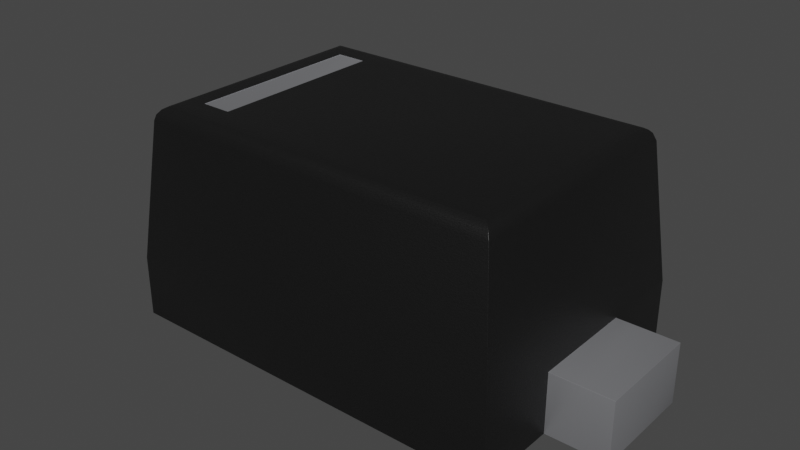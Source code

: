 # Source: SOD-523_NP.blend  (saved by Blender 3.2.14; exported with 4.5.12 LTS)
import bpy
from mathutils import Matrix  # noqa: F401  (used for matrix-valued properties, if any)

bpy.ops.wm.read_factory_settings(use_empty=True)
scene = bpy.context.scene
scene.name = 'Scene'

# ---- collections
col_collection = bpy.data.collections.new('Collection'); scene.collection.children.link(col_collection)

# ---- materials (node trees are filled in below, after node groups)
mat_plastic_chip = bpy.data.materials.new('plastic_chip')
mat_plastic_chip.use_transparent_shadow = False
mat_plastic_chip.preview_render_type = 'CUBE'
mat_metal_pins_001 = bpy.data.materials.new('metal_pins.001')
mat_metal_pins_001.use_transparent_shadow = False
mat_metal_pins_001.preview_render_type = 'CUBE'

# ---- node groups
ng_auto_smooth = bpy.data.node_groups.new('Auto Smooth', 'GeometryNodeTree')
_s = ng_auto_smooth.interface.new_socket(name='Geometry', in_out='OUTPUT', socket_type='NodeSocketGeometry')
_s = ng_auto_smooth.interface.new_socket(name='Geometry', in_out='INPUT', socket_type='NodeSocketGeometry')
_s = ng_auto_smooth.interface.new_socket(name='Angle', in_out='INPUT', socket_type='NodeSocketFloat')
_s.subtype = 'ANGLE'
_s.min_value = 0.0
_s.max_value = 3.142
ng_auto_smooth.is_modifier = True
_N = ng_auto_smooth.nodes; _L = ng_auto_smooth.links
n0 = _N.new('NodeGroupOutput'); n0.name = 'Group Output'; n0.location = (480, -100)
n1 = _N.new('NodeGroupInput'); n1.name = 'Group Input'; n1.location = (-420, -300)
n2 = _N.new('NodeGroupInput'); n2.name = 'Group Input.001'; n2.location = (-60, -100)
n3 = _N.new('GeometryNodeSetShadeSmooth'); n3.name = 'Set Shade Smooth'; n3.location = (120, -100)
n3.domain = 'EDGE'
n4 = _N.new('GeometryNodeSetShadeSmooth'); n4.name = 'Set Shade Smooth.001'; n4.location = (300, -100)
n5 = _N.new('GeometryNodeInputMeshEdgeAngle'); n5.name = 'Edge Angle'; n5.location = (-420, -220)
n6 = _N.new('GeometryNodeInputEdgeSmooth'); n6.name = 'Is Edge Smooth'; n6.location = (-60, -160)
n7 = _N.new('GeometryNodeInputShadeSmooth'); n7.name = 'Is Face Smooth'; n7.location = (-240, -340)
n8 = _N.new('FunctionNodeBooleanMath'); n8.name = 'Boolean Math'; n8.location = (-60, -220)
n9 = _N.new('FunctionNodeCompare'); n9.name = 'Compare'; n9.location = (-240, -180)
n9.operation = 'LESS_EQUAL'
_L.new(n5.outputs[0], n9.inputs[0])
_L.new(n4.outputs[0], n0.inputs[0])
_L.new(n1.outputs[1], n9.inputs[1])
_L.new(n9.outputs[0], n8.inputs[0])
_L.new(n7.outputs[0], n8.inputs[1])
_L.new(n2.outputs[0], n3.inputs[0])
_L.new(n6.outputs[0], n3.inputs[1])
_L.new(n3.outputs[0], n4.inputs[0])
_L.new(n8.outputs[0], n3.inputs[2])
n0.is_active_output = True

# ---- material node trees
mat_plastic_chip.use_nodes = True; mat_plastic_chip.node_tree.nodes.clear()
_N = mat_plastic_chip.node_tree.nodes; _L = mat_plastic_chip.node_tree.links
n0 = _N.new('ShaderNodeBsdfPrincipled'); n0.name = 'Principled BSDF'; n0.location = (10, 300)
n0.distribution = 'GGX'
n0.subsurface_method = 'BURLEY'
n0.inputs[0].default_value = (0.009312, 0.009312, 0.009312, 1.0)
n0.inputs[1].default_value = 0.1372
n0.inputs[2].default_value = 0.3706
n0.inputs[3].default_value = 1.45
n0.inputs[27].default_value = (0.0, 0.0, 0.0, 1.0)
n0.inputs[28].default_value = 1.0
n1 = _N.new('ShaderNodeOutputMaterial'); n1.name = 'Material Output'; n1.location = (300, 300)
n2 = _N.new('ShaderNodeTexNoise'); n2.name = 'Noise Texture'; n2.location = (-893, 54)
n2.inputs[2].default_value = 200.0
n2.inputs[3].default_value = 3.6
n2.inputs[4].default_value = 0.8375
n3 = _N.new('ShaderNodeBump'); n3.name = 'Bump'; n3.location = (-604, -53)
n3.inputs[0].default_value = 0.08
n3.inputs[1].default_value = 1.0
n3.inputs[2].default_value = 1.0
_L.new(n0.outputs[0], n1.inputs[0])
_L.new(n2.outputs[0], n3.inputs[3])
_L.new(n3.outputs[0], n0.inputs[5])
n1.is_active_output = True
mat_metal_pins_001.use_nodes = True; mat_metal_pins_001.node_tree.nodes.clear()
_N = mat_metal_pins_001.node_tree.nodes; _L = mat_metal_pins_001.node_tree.links
n0 = _N.new('ShaderNodeMapping'); n0.name = 'Mapping'; n0.location = (-1447, -91)
n0.inputs[3].default_value = (4.8, 1.2, 1.1)
n1 = _N.new('ShaderNodeBsdfPrincipled'); n1.name = 'Principled BSDF'; n1.location = (-560, 254)
n1.distribution = 'GGX'
n1.subsurface_method = 'BURLEY'
n1.inputs[1].default_value = 0.7818
n1.inputs[2].default_value = 0.2886
n1.inputs[3].default_value = 1.45
n1.inputs[13].default_value = 0.0
n1.inputs[27].default_value = (0.0, 0.0, 0.0, 1.0)
n1.inputs[28].default_value = 1.0
n2 = _N.new('ShaderNodeOutputMaterial'); n2.name = 'Material Output.002'; n2.location = (-205, 253)
n2.width = 213
n3 = _N.new('ShaderNodeTexNoise'); n3.name = 'Noise Texture.002'; n3.location = (-1228, -73)
n3.inputs[2].default_value = 0.1
n3.inputs[3].default_value = 7.0
n3.inputs[4].default_value = 0.6
n3.inputs[8].default_value = 0.4
n4 = _N.new('ShaderNodeTexCoord'); n4.name = 'Texture Coordinate'; n4.location = (-1636, -116)
n5 = _N.new('ShaderNodeMix'); n5.name = 'Mix.001'; n5.location = (-921, 45)
n5.data_type = 'RGBA'
n5.inputs[6].default_value = (0.9398, 0.9547, 1.0, 1.0)
n5.inputs[7].default_value = (0.13, 0.1259, 0.1359, 1.0)
n6 = _N.new('ShaderNodeBump'); n6.name = 'Bump.001'; n6.location = (-1001, -227)
n6.inputs[0].default_value = 0.05
n6.inputs[1].default_value = 0.01
n6.inputs[2].default_value = 1.0
_L.new(n1.outputs[0], n2.inputs[0])
_L.new(n3.outputs[0], n6.inputs[3])
_L.new(n0.outputs[0], n3.inputs[0])
_L.new(n3.outputs[0], n5.inputs[0])
_L.new(n4.outputs[3], n0.inputs[0])
_L.new(n5.outputs[2], n1.inputs[0])
_L.new(n6.outputs[0], n1.inputs[5])
n2.is_active_output = True

# ---- world
world_world = bpy.data.worlds.new('World'); scene.world = world_world
world_world.use_nodes = True; world_world.node_tree.nodes.clear()
_N = world_world.node_tree.nodes; _L = world_world.node_tree.links
n0 = _N.new('ShaderNodeOutputWorld'); n0.name = 'World Output'; n0.location = (300, 300)
n1 = _N.new('ShaderNodeBackground'); n1.name = 'Background'; n1.location = (10, 300)
n1.inputs[0].default_value = (0.05088, 0.05088, 0.05088, 1.0)
_L.new(n1.outputs[0], n0.inputs[0])
n0.is_active_output = True
world_world.color = (0.05088, 0.05088, 0.05088)
world_world.use_sun_shadow = False
world_world.sun_shadow_jitter_overblur = 0.0

# ---- meshes
me_shape_9_indexedfaceset_001 = bpy.data.meshes.new('SHAPE_9_IndexedFaceSet.001')
me_shape_9_indexedfaceset_001.from_pydata([(-0.2371, 0.1583, 0.258), (-0.2559, 0.0689, 0.0), (-0.2559, 0.0689, 0.07874), (0.2559, 0.1772, 0.0), (-0.2559, 0.1772, 0.0), (0.2559, 0.1772, 0.07874), (-0.2559, -0.1772, 0.0), (-0.2559, -0.1772, 0.07874), (0.2175, -0.1388, 0.2756), (-0.2175, 0.1388, 0.2756), (-0.2175, -0.1388, 0.2756), (-0.1969, 0.1152, 0.2756), (0.2559, -0.0689, 0.0), (-0.2559, -0.0689, 0.0), (0.2559, -0.1772, 0.0), (-0.2371, -0.1583, 0.258), (-0.2559, 0.1772, 0.07874), (-0.2559, -0.0689, 0.07874), (0.2371, 0.1583, 0.258), (0.2559, -0.1772, 0.07874), (-0.2302, -0.1515, 0.2709), (-0.2241, -0.1453, 0.2745), (0.2296, -0.1508, 0.2715), (0.2249, -0.1461, 0.2742), (0.2334, -0.1546, 0.2675), (0.2371, -0.1583, 0.258), (0.2296, 0.1508, 0.2715), (-0.2349, -0.1562, 0.2651), (-0.2349, 0.1562, 0.2651), (0.2175, 0.1388, 0.2756), (0.2249, 0.1461, 0.2742), (0.2334, 0.1546, 0.2675), (-0.2302, 0.1515, 0.2709), (-0.2241, 0.1453, 0.2745), (-0.1969, -0.1152, 0.2756), (-0.1575, -0.1152, 0.2752), (-0.1575, -0.1152, 0.2756), (-0.1575, 0.1152, 0.2756), (-0.1969, 0.1152, 0.2752), (-0.1575, 0.1152, 0.2752), (-0.1969, -0.1152, 0.2752), (0.3346, 0.0689, 0.0), (0.3346, 0.0689, 0.07874), (0.2559, 0.0689, 0.0), (0.3346, -0.0689, 0.0), (0.2559, -0.0689, 0.07874), (0.3346, -0.0689, 0.07874), (0.2559, 0.0689, 0.07874), (-0.3346, 0.0689, 0.07874), (-0.3346, 0.0689, 0.0), (-0.3346, -0.0689, 0.07874), (-0.3346, -0.0689, 0.0)], [], [(5, 0, 16), (5, 18, 0), (16, 2, 1), (4, 16, 1), (19, 12, 14), (19, 45, 12), (47, 5, 3), (47, 3, 43), (5, 4, 3), (5, 16, 4), (13, 7, 6), (13, 17, 7), (19, 14, 6), (19, 6, 7), (36, 10, 34), (9, 11, 34), (9, 34, 10), (37, 11, 9), (8, 10, 36), (29, 36, 37), (29, 8, 36), (29, 37, 9), (1, 49, 51), (1, 51, 13), (12, 13, 6), (12, 6, 14), (43, 1, 13), (43, 13, 12), (41, 12, 44), (41, 43, 12), (3, 4, 1), (3, 1, 43), (17, 15, 7), (2, 0, 15), (2, 15, 17), (16, 0, 2), (47, 18, 5), (45, 25, 18), (45, 18, 47), (19, 25, 45), (7, 25, 19), (7, 15, 25), (8, 21, 10), (23, 20, 21), (23, 21, 8), (22, 20, 23), (24, 27, 20), (24, 20, 22), (25, 15, 27), (25, 27, 24), (29, 23, 8), (30, 22, 23), (30, 23, 29), (26, 24, 22), (26, 22, 30), (31, 24, 26), (18, 25, 24), (18, 24, 31), (21, 9, 10), (21, 33, 9), (20, 28, 32), (20, 32, 33), (20, 33, 21), (27, 0, 28), (27, 28, 20), (15, 0, 27), (33, 30, 29), (33, 29, 9), (32, 26, 30), (32, 31, 26), (32, 30, 33), (28, 18, 31), (28, 31, 32), (0, 18, 28), (37, 36, 35), (37, 35, 39), (36, 34, 40), (36, 40, 35), (34, 11, 38), (34, 38, 40), (37, 39, 38), (37, 38, 11), (39, 40, 38), (39, 35, 40), (42, 44, 46), (42, 41, 44), (42, 47, 43), (42, 43, 41), (45, 46, 44), (45, 44, 12), (47, 46, 45), (47, 42, 46), (49, 48, 50), (49, 50, 51), (17, 51, 50), (17, 13, 51), (1, 2, 48), (1, 48, 49), (48, 2, 17), (48, 17, 50)])
me_shape_9_indexedfaceset_001.polygons.foreach_set('use_smooth', [True] * 100)
me_shape_9_indexedfaceset_001.polygons.foreach_set('material_index', [0, 0, 0, 0, 0, 0, 0, 0, 0, 0, 0, 0, 0, 0, 0, 0, 0, 0, 0, 0, 0, 0, 0, 0, 0, 0, 0, 0, 0, 0, 0, 0, 0, 0, 0, 0, 0, 0, 0, 0, 0, 0, 0, 0, 0, 0, 0, 0, 0, 0, 0, 0, 0, 0, 0, 0, 0, 0, 0, 0, 0, 0, 0, 0, 0, 0, 0, 0, 0, 0, 0, 0, 0, 0, 1, 1, 1, 1, 1, 1, 1, 1, 1, 1, 2, 2, 2, 2, 2, 2, 2, 2, 2, 2, 2, 2, 2, 2, 2, 2])
_uv = me_shape_9_indexedfaceset_001.uv_layers.new(name='UVMap')
_uv.uv.foreach_set('vector', [1.0, 0.0, 0.0368, 1.0, 0.0, 0.0, 1.0, 0.0, 0.9632, 1.0, 0.0368, 1.0, 1.0, 1.0, 0.0, 1.0, 0.0, 0.0, 1.0, 0.0, 1.0, 1.0, 0.0, 0.0, 0.0, 1.0, 1.0, 0.0, 0.0, 0.0, 0.0, 1.0, 1.0, 1.0, 1.0, 0.0, 0.0, 1.0, 1.0, 1.0, 1.0, 0.0, 0.0, 1.0, 1.0, 0.0, 0.0, 0.0, 1.0, 1.0, 0.0, 0.0, 1.0, 0.0, 1.0, 1.0, 0.0, 1.0, 0.0, 0.0, 1.0, 0.0, 0.0, 1.0, 0.0, 0.0, 1.0, 0.0, 1.0, 1.0, 0.0, 1.0, 1.0, 1.0, 1.0, 0.0, 0.0, 0.0, 1.0, 1.0, 0.0, 0.0, 0.0, 1.0, 0.138, 0.08502, 0.0, 0.0, 0.04745, 0.08502, 0.0, 1.0, 0.04745, 0.915, 0.04745, 0.08502, 0.0, 1.0, 0.04745, 0.08502, 0.0, 0.0, 0.138, 0.915, 0.04745, 0.915, 0.0, 1.0, 1.0, 0.0, 0.0, 0.0, 0.138, 0.08502, 1.0, 1.0, 0.138, 0.08502, 0.138, 0.915, 1.0, 1.0, 1.0, 0.0, 0.138, 0.08502, 1.0, 1.0, 0.138, 0.915, 0.0, 1.0, 0.1176, 0.6944, 0.0, 0.6944, 0.0, 0.3056, 0.1176, 0.6944, 0.0, 0.3056, 0.1176, 0.3056, 0.8824, 0.3056, 0.1176, 0.3056, 0.1176, 0.0, 0.8824, 0.3056, 0.1176, 0.0, 0.8824, 0.0, 0.8824, 0.6944, 0.1176, 0.6944, 0.1176, 0.3056, 0.8824, 0.6944, 0.1176, 0.3056, 0.8824, 0.3056, 1.0, 0.6944, 0.8824, 0.3056, 1.0, 0.3056, 1.0, 0.6944, 0.8824, 0.6944, 0.8824, 0.3056, 0.8824, 1.0, 0.1176, 1.0, 0.1176, 0.6944, 0.8824, 1.0, 0.1176, 0.6944, 0.8824, 0.6944, 0.3056, 0.0, 0.05316, 1.0, 0.0, 0.0, 0.6944, 0.0, 0.9468, 1.0, 0.05316, 1.0, 0.6944, 0.0, 0.05316, 1.0, 0.3056, 0.0, 1.0, 0.0, 0.9468, 1.0, 0.6944, 0.0, 0.6944, 0.0, 0.9468, 1.0, 1.0, 0.0, 0.3056, 0.0, 0.05316, 1.0, 0.9468, 1.0, 0.3056, 0.0, 0.9468, 1.0, 0.6944, 0.0, 0.0, 0.0, 0.05316, 1.0, 0.3056, 0.0, 0.0, 0.0, 0.9632, 1.0, 1.0, 0.0, 0.0, 0.0, 0.0368, 1.0, 0.9632, 1.0, 0.9587, 1.0, 0.02744, 0.6646, 0.04129, 1.0, 0.9742, 0.6238, 0.0144, 0.3487, 0.02744, 0.6646, 0.9742, 0.6238, 0.02744, 0.6646, 0.9587, 1.0, 0.9842, 0.3834, 0.0144, 0.3487, 0.9742, 0.6238, 0.9922, 0.1882, 0.004566, 0.1106, 0.0144, 0.3487, 0.9922, 0.1882, 0.0144, 0.3487, 0.9842, 0.3834, 1.0, 0.0, 0.0, 0.0, 0.004566, 0.1106, 1.0, 0.0, 0.004566, 0.1106, 0.9922, 0.1882, 0.9382, 0.0, 0.03857, 0.3762, 0.06182, 0.0, 0.9614, 0.3762, 0.0237, 0.6166, 0.03857, 0.3762, 0.9614, 0.3762, 0.03857, 0.3762, 0.9382, 0.0, 0.9763, 0.6166, 0.01164, 0.8118, 0.0237, 0.6166, 0.9763, 0.6166, 0.0237, 0.6166, 0.9614, 0.3762, 0.9884, 0.8118, 0.01164, 0.8118, 0.9763, 0.6166, 1.0, 1.0, 0.0, 1.0, 0.01164, 0.8118, 1.0, 1.0, 0.01164, 0.8118, 0.9884, 0.8118, 0.04109, 0.6646, 0.9382, 1.0, 0.06182, 1.0, 0.04109, 0.6646, 0.9589, 0.6646, 0.9382, 1.0, 0.02156, 0.3487, 0.9931, 0.1111, 0.9784, 0.3487, 0.02156, 0.3487, 0.9784, 0.3487, 0.9589, 0.6646, 0.02156, 0.3487, 0.9589, 0.6646, 0.04109, 0.6646, 0.006836, 0.1106, 1.0, 0.0, 0.9931, 0.1111, 0.006836, 0.1106, 0.9931, 0.1111, 0.02156, 0.3487, 0.0, 0.0, 1.0, 0.0, 0.006836, 0.1106, 0.02744, 0.3354, 0.9742, 0.3762, 0.9587, 0.0, 0.02744, 0.3354, 0.9587, 0.0, 0.04129, 0.0, 0.0144, 0.6513, 0.9842, 0.6166, 0.9742, 0.3762, 0.0144, 0.6513, 0.9922, 0.8118, 0.9842, 0.6166, 0.0144, 0.6513, 0.9742, 0.3762, 0.02744, 0.3354, 0.004586, 0.8889, 1.0, 1.0, 0.9922, 0.8118, 0.004586, 0.8889, 0.9922, 0.8118, 0.0144, 0.6513, 0.0, 1.0, 1.0, 1.0, 0.004586, 0.8889, 1.0, 1.0, 0.0, 1.0, 0.0, 0.0, 1.0, 1.0, 0.0, 0.0, 1.0, 0.0, 1.0, 1.0, 0.0, 1.0, 0.0, 0.0, 1.0, 1.0, 0.0, 0.0, 1.0, 0.0, 0.0, 1.0, 1.0, 1.0, 1.0, 0.0, 0.0, 1.0, 1.0, 0.0, 0.0, 0.0, 1.0, 1.0, 1.0, 0.0, 0.0, 0.0, 1.0, 1.0, 0.0, 0.0, 0.0, 1.0, 1.0, 1.0, 0.0, 0.0, 1.0, 0.0, 1.0, 1.0, 0.0, 1.0, 0.0, 0.0, 1.0, 1.0, 0.0, 0.0, 0.0, 1.0, 1.0, 1.0, 1.0, 0.0, 0.0, 0.0, 1.0, 1.0, 0.0, 1.0, 0.0, 0.0, 1.0, 1.0, 0.0, 0.0, 1.0, 0.0, 0.0, 1.0, 1.0, 1.0, 1.0, 0.0, 0.0, 1.0, 1.0, 0.0, 0.0, 0.0, 1.0, 0.0, 0.0, 1.0, 0.0, 0.0, 1.0, 0.0, 1.0, 1.0, 0.0, 1.0, 1.0, 0.0, 1.0, 1.0, 0.0, 1.0, 1.0, 0.0, 0.0, 1.0, 0.0, 0.0, 1.0, 1.0, 0.0, 0.0, 0.0, 1.0, 1.0, 1.0, 1.0, 0.0, 0.0, 0.0, 1.0, 0.0, 1.0, 1.0, 0.0, 1.0, 1.0, 0.0, 0.0, 1.0, 0.0, 0.0, 1.0, 0.0, 1.0, 1.0, 0.0, 1.0, 1.0, 0.0, 0.0, 1.0, 0.0, 0.0])
me_shape_9_indexedfaceset_001.materials.append(mat_plastic_chip)
me_shape_9_indexedfaceset_001.materials.append(mat_metal_pins_001)
me_shape_9_indexedfaceset_001.materials.append(mat_metal_pins_001)
me_shape_9_indexedfaceset_001.update()

# ---- objects
ob_shape_9_indexedfaceset = bpy.data.objects.new('SHAPE_9_IndexedFaceSet', me_shape_9_indexedfaceset_001)

# ---- transforms, parenting, visibility, modifiers, constraints
ob_shape_9_indexedfaceset.location = (0.0, 0.0, 0.0)
ob_shape_9_indexedfaceset.scale = (2.54, 2.54, 2.54)
_m = ob_shape_9_indexedfaceset.modifiers.new('Bevel', 'BEVEL')
_m.segments = 3
_m = ob_shape_9_indexedfaceset.modifiers.new('Auto Smooth', 'NODES')
_m.node_group = ng_auto_smooth
_gi = [s.identifier for s in ng_auto_smooth.interface.items_tree if s.item_type == 'SOCKET' and s.in_out == 'INPUT']
_m[_gi[1]] = 0.5236  # Angle

# ---- collection membership
col_collection.objects.link(ob_shape_9_indexedfaceset)

# ---- scene / render settings (as saved in the file)
scene.frame_start = 1; scene.frame_end = 250; scene.frame_set(1)
scene.render.engine = 'BLENDER_EEVEE_NEXT'
scene.cycles.sampling_pattern = 'TABULATED_SOBOL'
scene.cycles.use_light_tree = False
scene.view_settings.view_transform = 'Filmic'
bpy.context.view_layer.update()

# ---- added for rendering (the .blend has no active camera and no usable light): camera, sun
cam_auto = bpy.data.cameras.new('AutoCamera')
cam_auto.lens = 50.0
cam_auto.sensor_width = 36.0
cam_auto.clip_end = 1000.0
ob_auto_camera = bpy.data.objects.new('AutoCamera', cam_auto)
scene.collection.objects.link(ob_auto_camera)
ob_auto_camera.location = (1.89389, -2.27267, 1.86511)
ob_auto_camera.rotation_euler = (1.09748, -7.21219e-08, 0.694738)
scene.camera = ob_auto_camera
light_auto_sun = bpy.data.lights.new('AutoSun', 'SUN')
light_auto_sun.energy = 3.0
light_auto_sun.angle = 0.0523599
ob_auto_sun = bpy.data.objects.new('AutoSun', light_auto_sun)
scene.collection.objects.link(ob_auto_sun)
ob_auto_sun.rotation_euler = (0.872665, 0.174533, 0.523599)
bpy.context.view_layer.update()
